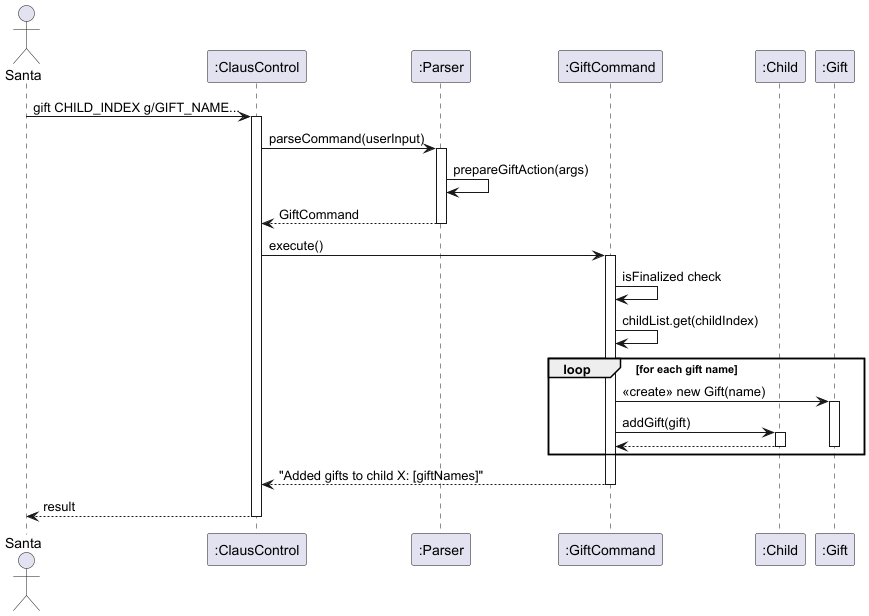

The diagram above was rendered by PlantUML. Its source (embedded in the PNG):
@startuml
actor Santa
participant ":ClausControl" as CC 
participant ":Parser" as Parser
participant ":GiftCommand" as GC 
participant ":Child" as Child 
participant ":Gift" as Gift 

Santa -> CC : gift CHILD_INDEX g/GIFT_NAME...
activate CC

CC -> Parser : parseCommand(userInput)
activate Parser
Parser -> Parser : prepareGiftAction(args)
Parser --> CC : GiftCommand
deactivate Parser

CC -> GC : execute()
activate GC

GC -> GC : isFinalized check
GC -> GC : childList.get(childIndex)

loop for each gift name
    GC -> Gift : <<create>> new Gift(name)
    activate Gift
    GC -> Child : addGift(gift)
    activate Child
    Child --> GC
    deactivate Child
    deactivate Gift
end

GC --> CC : "Added gifts to child X: [giftNames]"
deactivate GC

CC --> Santa : result
deactivate CC

@enduml